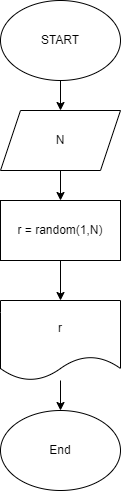

The diagram above was exported from draw.io. Its source (the exported page's mxGraphModel, read from the mxfile embedded in the PNG):
<mxGraphModel dx="192" dy="2" grid="1" gridSize="10" guides="1" tooltips="1" connect="1" arrows="1" fold="1" page="1" pageScale="1" pageWidth="827" pageHeight="1169" math="0" shadow="0">
  <root>
    <mxCell id="0" />
    <mxCell id="1" parent="0" />
    <mxCell id="4" value="" style="edgeStyle=none;html=1;" edge="1" parent="1" source="2" target="3">
      <mxGeometry relative="1" as="geometry" />
    </mxCell>
    <mxCell id="2" value="START" style="ellipse;whiteSpace=wrap;html=1;" vertex="1" parent="1">
      <mxGeometry x="40" y="10" width="120" height="80" as="geometry" />
    </mxCell>
    <mxCell id="6" value="" style="edgeStyle=none;html=1;" edge="1" parent="1" source="3" target="5">
      <mxGeometry relative="1" as="geometry" />
    </mxCell>
    <mxCell id="3" value="N" style="shape=parallelogram;perimeter=parallelogramPerimeter;whiteSpace=wrap;html=1;fixedSize=1;" vertex="1" parent="1">
      <mxGeometry x="40" y="120" width="120" height="60" as="geometry" />
    </mxCell>
    <mxCell id="8" value="" style="edgeStyle=none;html=1;" edge="1" parent="1" source="5" target="7">
      <mxGeometry relative="1" as="geometry" />
    </mxCell>
    <mxCell id="5" value="r = random(1,N)" style="rounded=0;whiteSpace=wrap;html=1;" vertex="1" parent="1">
      <mxGeometry x="40" y="210" width="120" height="60" as="geometry" />
    </mxCell>
    <mxCell id="10" value="" style="edgeStyle=none;html=1;" edge="1" parent="1" source="7" target="9">
      <mxGeometry relative="1" as="geometry" />
    </mxCell>
    <mxCell id="7" value="r" style="shape=document;whiteSpace=wrap;html=1;boundedLbl=1;" vertex="1" parent="1">
      <mxGeometry x="40" y="310" width="120" height="80" as="geometry" />
    </mxCell>
    <mxCell id="9" value="End" style="ellipse;whiteSpace=wrap;html=1;" vertex="1" parent="1">
      <mxGeometry x="40" y="420" width="120" height="80" as="geometry" />
    </mxCell>
  </root>
</mxGraphModel>